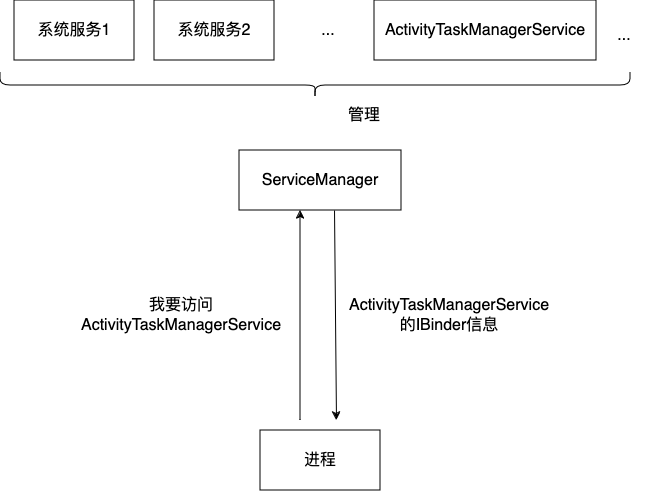

The diagram above was exported from draw.io. Its source (the exported page's mxGraphModel, read from the mxfile embedded in the PNG):
<mxGraphModel dx="985" dy="767" grid="0" gridSize="10" guides="1" tooltips="1" connect="1" arrows="1" fold="1" page="1" pageScale="1" pageWidth="827" pageHeight="1169" math="0" shadow="0">
  <root>
    <mxCell id="0" />
    <mxCell id="1" parent="0" />
    <mxCell id="YQiA3SAaUFR3J7rWpUqI-1" value="系统服务1" style="rounded=0;whiteSpace=wrap;html=1;fontSize=16;" vertex="1" parent="1">
      <mxGeometry x="94" y="140" width="120" height="60" as="geometry" />
    </mxCell>
    <mxCell id="YQiA3SAaUFR3J7rWpUqI-2" value="系统服务2" style="rounded=0;whiteSpace=wrap;html=1;fontSize=16;" vertex="1" parent="1">
      <mxGeometry x="234" y="140" width="120" height="60" as="geometry" />
    </mxCell>
    <mxCell id="YQiA3SAaUFR3J7rWpUqI-3" value="ActivityTaskManagerService" style="rounded=0;whiteSpace=wrap;html=1;fontSize=16;" vertex="1" parent="1">
      <mxGeometry x="454" y="140" width="222" height="60" as="geometry" />
    </mxCell>
    <mxCell id="YQiA3SAaUFR3J7rWpUqI-4" value="..." style="text;html=1;align=center;verticalAlign=middle;whiteSpace=wrap;rounded=0;fontSize=16;" vertex="1" parent="1">
      <mxGeometry x="378" y="155" width="60" height="30" as="geometry" />
    </mxCell>
    <mxCell id="YQiA3SAaUFR3J7rWpUqI-5" value="..." style="text;html=1;align=center;verticalAlign=middle;whiteSpace=wrap;rounded=0;fontSize=16;" vertex="1" parent="1">
      <mxGeometry x="674" y="160" width="60" height="30" as="geometry" />
    </mxCell>
    <mxCell id="YQiA3SAaUFR3J7rWpUqI-8" value="" style="shape=curlyBracket;whiteSpace=wrap;html=1;rounded=1;flipH=1;labelPosition=right;verticalLabelPosition=middle;align=left;verticalAlign=middle;rotation=90;fontSize=16;" vertex="1" parent="1">
      <mxGeometry x="382" y="-90" width="26" height="630" as="geometry" />
    </mxCell>
    <mxCell id="YQiA3SAaUFR3J7rWpUqI-10" value="ServiceManager" style="rounded=0;whiteSpace=wrap;html=1;fontSize=16;" vertex="1" parent="1">
      <mxGeometry x="319" y="290" width="162" height="60" as="geometry" />
    </mxCell>
    <mxCell id="YQiA3SAaUFR3J7rWpUqI-11" value="" style="endArrow=classic;html=1;rounded=0;entryX=0.25;entryY=1;entryDx=0;entryDy=0;fontSize=16;" edge="1" parent="1">
      <mxGeometry width="50" height="50" relative="1" as="geometry">
        <mxPoint x="380" y="560" as="sourcePoint" />
        <mxPoint x="380" y="350" as="targetPoint" />
        <Array as="points">
          <mxPoint x="380" y="400" />
        </Array>
      </mxGeometry>
    </mxCell>
    <mxCell id="YQiA3SAaUFR3J7rWpUqI-12" value="我要访问ActivityTaskManagerService" style="text;html=1;align=center;verticalAlign=middle;whiteSpace=wrap;rounded=0;fontSize=16;" vertex="1" parent="1">
      <mxGeometry x="186" y="440" width="150" height="30" as="geometry" />
    </mxCell>
    <mxCell id="YQiA3SAaUFR3J7rWpUqI-13" value="ActivityTaskManagerService的IBinder信息" style="text;html=1;align=center;verticalAlign=middle;whiteSpace=wrap;rounded=0;fontSize=16;" vertex="1" parent="1">
      <mxGeometry x="454" y="440" width="150" height="30" as="geometry" />
    </mxCell>
    <mxCell id="YQiA3SAaUFR3J7rWpUqI-14" value="" style="endArrow=classic;html=1;rounded=0;exitX=0.567;exitY=1;exitDx=0;exitDy=0;exitPerimeter=0;fontSize=16;" edge="1" parent="1">
      <mxGeometry width="50" height="50" relative="1" as="geometry">
        <mxPoint x="414.02" y="350" as="sourcePoint" />
        <mxPoint x="415.98" y="560" as="targetPoint" />
      </mxGeometry>
    </mxCell>
    <mxCell id="YQiA3SAaUFR3J7rWpUqI-15" value="进程" style="rounded=0;whiteSpace=wrap;html=1;fontSize=16;" vertex="1" parent="1">
      <mxGeometry x="340" y="570" width="120" height="60" as="geometry" />
    </mxCell>
    <mxCell id="YQiA3SAaUFR3J7rWpUqI-16" value="管理" style="text;html=1;align=center;verticalAlign=middle;whiteSpace=wrap;rounded=0;fontSize=16;" vertex="1" parent="1">
      <mxGeometry x="414" y="240" width="60" height="30" as="geometry" />
    </mxCell>
  </root>
</mxGraphModel>